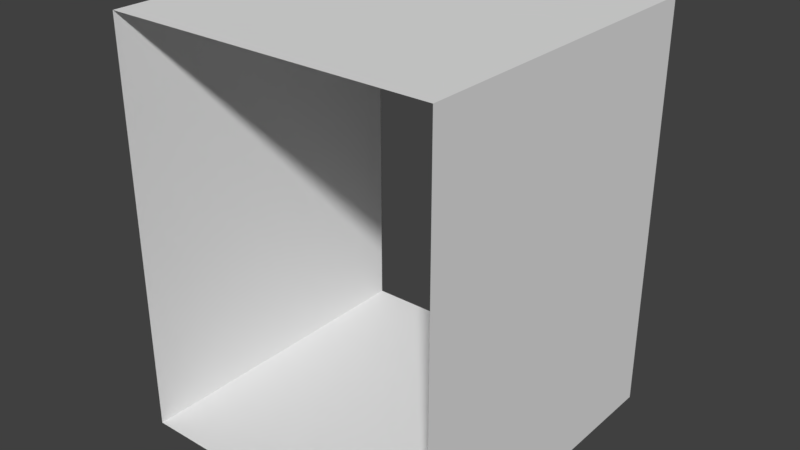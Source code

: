 # Source: HallwaySegment.blend  (saved by Blender 2.78.0; exported with 4.5.12 LTS)
import bpy
from mathutils import Matrix  # noqa: F401  (used for matrix-valued properties, if any)

bpy.ops.wm.read_factory_settings(use_empty=True)
scene = bpy.context.scene
scene.name = 'Scene'

# ---- collections
col_collection_1 = bpy.data.collections.new('Collection 1'); scene.collection.children.link(col_collection_1)

# ---- world
world_world = bpy.data.worlds.new('World'); scene.world = world_world
world_world.color = (0.05088, 0.05088, 0.05088)
world_world.use_sun_shadow = False
world_world.sun_shadow_jitter_overblur = 0.0
world_world.cycles.sampling_method = 'MANUAL'

# ---- meshes
me_cube_001 = bpy.data.meshes.new('Cube.001')
me_cube_001.from_pydata([(-2.0, -2.0, 0.0), (-2.0, -2.0, 5.0), (-2.0, 2.0, 0.0), (-2.0, 2.0, 5.0), (2.0, -2.0, 0.0), (2.0, -2.0, 5.0), (2.0, 2.0, 0.0), (2.0, 2.0, 5.0)], [], [(0, 2, 3, 1), (6, 4, 5, 7), (2, 0, 4, 6), (7, 5, 1, 3)])
me_cube_001.use_remesh_preserve_volume = False
me_cube_001.use_remesh_preserve_attributes = False
me_cube_001.use_mirror_vertex_groups = False
me_cube_001.update()

# ---- objects
ob_cube = bpy.data.objects.new('Cube', me_cube_001)

# ---- transforms, parenting, visibility, modifiers, constraints
ob_cube.location = (0.0, 0.0, 0.0)
ob_cube.lineart.crease_threshold = 0.0

# ---- collection membership
col_collection_1.objects.link(ob_cube)

# ---- scene / render settings (as saved in the file)
scene.frame_start = 1; scene.frame_end = 250; scene.frame_set(1)
scene.render.engine = 'CYCLES'
scene.render.resolution_percentage = 50
scene.render.dither_intensity = 0.0
scene.cycles.use_denoising = False
scene.cycles.samples = 128
scene.cycles.sampling_pattern = 'TABULATED_SOBOL'
scene.cycles.light_sampling_threshold = 0.0
scene.cycles.use_adaptive_sampling = False
scene.cycles.use_light_tree = False
scene.cycles.blur_glossy = 0.0
scene.cycles.sample_clamp_indirect = 0.0
scene.view_settings.view_transform = 'Standard'
bpy.context.view_layer.update()

# ---- added for rendering (the .blend has no active camera and no usable light): camera, sun
cam_auto = bpy.data.cameras.new('AutoCamera')
cam_auto.lens = 50.0
cam_auto.sensor_width = 36.0
cam_auto.clip_end = 1000.0
ob_auto_camera = bpy.data.objects.new('AutoCamera', cam_auto)
scene.collection.objects.link(ob_auto_camera)
ob_auto_camera.location = (6.98529, -8.38235, 8.08823)
ob_auto_camera.rotation_euler = (1.09748, -7.21219e-08, 0.694738)
scene.camera = ob_auto_camera
light_auto_sun = bpy.data.lights.new('AutoSun', 'SUN')
light_auto_sun.energy = 3.0
light_auto_sun.angle = 0.0523599
ob_auto_sun = bpy.data.objects.new('AutoSun', light_auto_sun)
scene.collection.objects.link(ob_auto_sun)
ob_auto_sun.rotation_euler = (0.872665, 0.174533, 0.523599)
bpy.context.view_layer.update()
